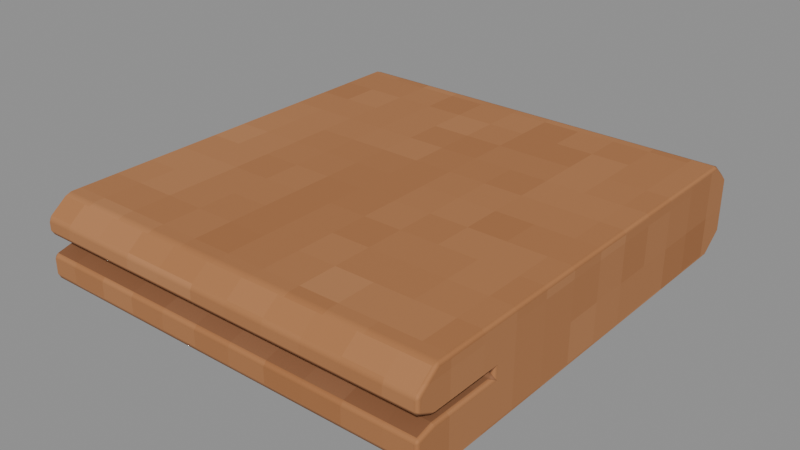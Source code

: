 # Source: OchreTowel.blend  (saved by Blender 4.3.34; exported with 4.5.12 LTS)
import bpy
from mathutils import Matrix  # noqa: F401  (used for matrix-valued properties, if any)

bpy.ops.wm.read_factory_settings(use_empty=True)
scene = bpy.context.scene
scene.name = 'Prop'

# ---- collections
col_ochretowel_asset = bpy.data.collections.new('OchreTowel asset'); scene.collection.children.link(col_ochretowel_asset)

# ---- images (referenced by path relative to the original .blend; pixels are not part of the script)
import os
ASSET_DIR = os.environ.get("B2B_ASSET_DIR", "")  # directory of the original .blend (textures are referenced by path, not embedded)
HERE = os.path.dirname(os.path.abspath(__file__))  # packed textures are extracted next to this script under _unpacked/

def load_image(name, relpath, width, height, colorspace="sRGB"):
    """Load a texture the original file referenced (path relative to the .blend, or extracted next to this script)."""
    p = next((c for c in (os.path.join(HERE, relpath), os.path.join(ASSET_DIR, relpath)) if relpath and os.path.exists(c)), "")
    if p:
        img = bpy.data.images.load(p, check_existing=True)
        img.name = name
    else:  # same state as the original file: an image datablock whose file is absent (Cycles renders it pink)
        img = bpy.data.images.new(name, width, height)
        img.source = "FILE"
        img.filepath = "//" + (relpath or name)
    img.colorspace_settings.name = colorspace
    return img
img_minecraft___ochre_towel = load_image('Minecraft • Ochre towel', '_unpacked/Ochre_towel.0f641c1d.png', 64, 64, 'sRGB')
img_minecraft___ochre_piping = load_image('Minecraft • Ochre piping', '_unpacked/Ochre_piping.d309a27e.png', 64, 64, 'sRGB')

# ---- materials (node trees are filled in below, after node groups)
mat_minecraft___ochre_towel = bpy.data.materials.new('Minecraft / Ochre towel')
mat_minecraft___ochre_towel.diffuse_color = (0.6627, 0.4392, 0.2667, 1.0)
mat_minecraft___ochre_piping = bpy.data.materials.new('Minecraft / Ochre piping')
mat_minecraft___ochre_piping.diffuse_color = (0.5529, 0.3686, 0.2392, 1.0)

# ---- material node trees
mat_minecraft___ochre_towel.use_nodes = True; mat_minecraft___ochre_towel.node_tree.nodes.clear()
_N = mat_minecraft___ochre_towel.node_tree.nodes; _L = mat_minecraft___ochre_towel.node_tree.links
n0 = _N.new('ShaderNodeBsdfPrincipled'); n0.name = 'Principled BSDF'; n0.location = (10, 300)
n0.inputs[2].default_value = 0.85
n1 = _N.new('ShaderNodeOutputMaterial'); n1.name = 'Material Output'; n1.location = (300, 300)
n2 = _N.new('ShaderNodeTexImage'); n2.name = 'Image Texture'; n2.location = (-580, 280)
n2.image = img_minecraft___ochre_towel
n2.interpolation = 'Closest'
_L.new(n0.outputs[0], n1.inputs[0])
_L.new(n2.outputs[0], n0.inputs[0])
n1.is_active_output = True
mat_minecraft___ochre_piping.use_nodes = True; mat_minecraft___ochre_piping.node_tree.nodes.clear()
_N = mat_minecraft___ochre_piping.node_tree.nodes; _L = mat_minecraft___ochre_piping.node_tree.links
n0 = _N.new('ShaderNodeBsdfPrincipled'); n0.name = 'Principled BSDF'; n0.location = (10, 300)
n0.inputs[2].default_value = 0.85
n1 = _N.new('ShaderNodeOutputMaterial'); n1.name = 'Material Output'; n1.location = (300, 300)
n2 = _N.new('ShaderNodeTexImage'); n2.name = 'Image Texture'; n2.location = (-580, 280)
n2.image = img_minecraft___ochre_piping
n2.interpolation = 'Closest'
_L.new(n0.outputs[0], n1.inputs[0])
_L.new(n2.outputs[0], n0.inputs[0])
n1.is_active_output = True

# ---- meshes
me_linen___ochre___fold_1 = bpy.data.meshes.new('Linen • ochre / Fold 1')
me_linen___ochre___fold_1.from_pydata([(-0.206, -0.207, -0.047), (0.205, -0.207, -0.047), (0.23, -0.207, -0.028), (0.23, -0.207, -0.006), (0.211, -0.207, -0.001), (0.142, -0.207, -0.001), (0.142, -0.207, 0.006), (0.212, -0.207, 0.006), (0.23, -0.207, 0.015), (0.23, -0.207, 0.03), (0.208, -0.207, 0.047), (-0.208, -0.207, 0.047), (-0.23, -0.207, 0.028), (-0.23, -0.207, -0.028), (-0.206, 0.207, -0.047), (0.205, 0.207, -0.047), (0.23, 0.207, -0.028), (0.23, 0.207, -0.006), (0.211, 0.207, -0.001), (0.142, 0.207, -0.001), (0.142, 0.207, 0.006), (0.212, 0.207, 0.006), (0.23, 0.207, 0.015), (0.23, 0.207, 0.03), (0.208, 0.207, 0.047), (-0.208, 0.207, 0.047), (-0.23, 0.207, 0.028), (-0.23, 0.207, -0.028)], [], [(0, 1, 2, 3, 4, 5, 6, 7, 8, 9, 10, 11, 12, 13), (27, 26, 25, 24, 23, 22, 21, 20, 19, 18, 17, 16, 15, 14), (0, 14, 15, 1), (1, 15, 16, 2), (2, 16, 17, 3), (3, 17, 18, 4), (4, 18, 19, 5), (5, 19, 20, 6), (6, 20, 21, 7), (7, 21, 22, 8), (8, 22, 23, 9), (9, 23, 24, 10), (10, 24, 25, 11), (11, 25, 26, 12), (12, 26, 27, 13), (13, 27, 14, 0)])
me_linen___ochre___fold_1.polygons.foreach_set('material_index', [0, 0, 0, 0, 0, 1, 1, 1, 1, 0, 0, 0, 0, 0, 0, 0])
_uv = me_linen___ochre___fold_1.uv_layers.new(name='UV0.Surface')
_uv.uv.foreach_set('vector', [-1.446, 1.777, -1.117, 1.777, -1.097, 1.793, -1.097, 1.81, -1.112, 1.814, -1.167, 1.814, -1.167, 1.82, -1.111, 1.82, -1.097, 1.827, -1.097, 1.839, -1.114, 1.853, -1.447, 1.853, -1.465, 1.837, -1.465, 1.793, -1.465, 1.793, -1.465, 1.837, -1.447, 1.853, -1.114, 1.853, -1.097, 1.839, -1.097, 1.827, -1.111, 1.82, -1.167, 1.82, -1.167, 1.814, -1.112, 1.814, -1.097, 1.81, -1.097, 1.793, -1.117, 1.777, -1.446, 1.777, -0.02498, -1.232, 0.3062, -1.232, 0.3062, -0.903, -0.02498, -0.903, -0.02498, -0.903, 0.3062, -0.903, 0.3062, -0.883, -0.02498, -0.883, -0.02498, 1.793, 0.3062, 1.793, 0.3062, 1.81, -0.02498, 1.81, -0.02498, -0.883, 0.3062, -0.883, 0.3062, -0.8982, -0.02498, -0.8982, -0.02498, -0.8982, 0.3062, -0.8982, 0.3062, -0.9534, -0.02498, -0.9534, -0.02498, 1.814, 0.3062, 1.814, 0.3062, 1.82, -0.02498, 1.82, -0.02498, -0.9534, 0.3062, -0.9534, 0.3062, -0.8974, -0.02498, -0.8974, -0.02498, -0.8974, 0.3062, -0.8974, 0.3062, -0.883, -0.02498, -0.883, -0.02498, 1.827, 0.3062, 1.827, 0.3062, 1.839, -0.02498, 1.839, -0.02498, -0.883, 0.3062, -0.883, 0.3062, -0.9006, -0.02498, -0.9006, -1.114, 0.1889, -1.114, 0.5201, -1.447, 0.5201, -1.447, 0.1889, -0.02498, -1.233, 0.3062, -1.233, 0.3062, -1.251, -0.02498, -1.251, -0.02498, 1.837, 0.3062, 1.837, 0.3062, 1.793, -0.02498, 1.793, -0.02498, -1.251, 0.3062, -1.251, 0.3062, -1.232, -0.02498, -1.232])
_uv.active_render = True
_uv = me_linen___ochre___fold_1.uv_layers.new(name='UV1.Paint')
_uv.uv.foreach_set('vector', [0.5884, 0.5259, 0.5884, 0.9728, 0.5666, 1.0, 0.5413, 1.0, 0.5356, 0.9793, 0.5356, 0.9043, 0.5276, 0.9043, 0.5276, 0.9804, 0.5173, 1.0, 0.5, 1.0, 0.4805, 0.9761, 0.4805, 0.5237, 0.5023, 0.4998, 0.5666, 0.4998, 0.68, 1.0, 0.6158, 1.0, 0.594, 0.9761, 0.594, 0.5237, 0.6135, 0.4998, 0.6307, 0.4998, 0.641, 0.5194, 0.641, 0.5955, 0.6491, 0.5955, 0.6491, 0.5204, 0.6548, 0.4998, 0.68, 0.4998, 0.7018, 0.527, 0.7018, 0.9739, 0.9555, 0.4718, 0.4805, 0.4718, 0.4805, 0.03, 0.9555, 0.03, 0.9555, 0.03, 0.4805, 0.03, 0.4805, 0.0, 0.9555, 0.0, 0.9863, 5.852e-09, 0.9863, 0.4502, 0.9611, 0.4502, 0.9611, 4.213e-09, 0.9155, 0.4998, 0.9155, 0.95, 0.8933, 0.95, 0.8933, 0.4998, 0.8933, 0.4998, 0.8933, 0.95, 0.8145, 0.95, 0.8145, 0.4998, 1.0, 7.022e-09, 1.0, 0.4502, 0.992, 0.4502, 0.992, 6.32e-09, 0.8088, 0.4998, 0.8088, 0.95, 0.7295, 0.95, 0.7295, 0.4998, 0.7295, 0.4998, 0.7295, 0.95, 0.7075, 0.95, 0.7075, 0.4998, 0.01721, 0.5036, 0.01721, 0.9538, 4.938e-09, 0.9538, 4.074e-08, 0.5036, 0.4749, 0.4982, 0.0, 0.4982, 0.0, 0.4728, 0.4749, 0.4728, 0.4749, 0.4728, 0.0, 0.4728, 0.0, 0.02208, 0.4749, 0.02208, 0.4749, 0.02208, 0.0, 0.02208, 0.0, 0.0, 0.4749, 0.0, 0.9212, 0.95, 0.9212, 0.4998, 0.9854, 0.4998, 0.9854, 0.95, 0.9555, 0.4944, 0.4805, 0.4944, 0.4805, 0.4718, 0.9555, 0.4718])
me_linen___ochre___fold_1.materials.append(mat_minecraft___ochre_towel)
me_linen___ochre___fold_1.materials.append(mat_minecraft___ochre_piping)
me_linen___ochre___fold_1.update()

# ---- objects
ob_nichetowel1 = bpy.data.objects.new('NicheTowel1', None)
ob_nichetowel1_fold_1 = bpy.data.objects.new('NicheTowel1.Fold 1', me_linen___ochre___fold_1)

# ---- transforms, parenting, visibility, modifiers, constraints
ob_nichetowel1.location = (0.0, 0.0, 0.0)
ob_nichetowel1.empty_display_size = 0.065
ob_nichetowel1_fold_1.parent = ob_nichetowel1
ob_nichetowel1_fold_1.location = (-2.632e-09, -2.07e-09, 0.047)
ob_nichetowel1_fold_1.rotation_euler = (0.0, 0.0, -1.571)
_m = ob_nichetowel1_fold_1.modifiers.new('Hand-finished edges', 'BEVEL')
_m.width = 0.0035
_m.width_pct = 0.0035
_m.harden_normals = True

# ---- collection membership
col_ochretowel_asset.objects.link(ob_nichetowel1)
col_ochretowel_asset.objects.link(ob_nichetowel1_fold_1)

# ---- scene / render settings (as saved in the file)
scene.frame_start = 1; scene.frame_end = 250; scene.frame_set(1)
scene.render.engine = 'BLENDER_EEVEE_NEXT'
scene.render.image_settings.exr_codec = 'NONE'
scene.render.simplify_subdivision_render = 0
scene.render.simplify_child_particles_render = 0.0
scene.eevee.use_volume_custom_range = False
scene.eevee.use_fast_gi = False
scene.eevee.use_shadows = False
scene.view_settings.white_balance_temperature = 0.0
scene.view_settings.white_balance_tint = 0.0
scene.view_settings.white_balance_whitepoint = (2.97, 0.5193, -0.0414)
bpy.context.view_layer.update()

# ---- added for rendering (the .blend has no active camera and no usable light): camera, sun + grey world if the file has none
cam_auto = bpy.data.cameras.new('AutoCamera')
cam_auto.lens = 50.0
cam_auto.sensor_width = 36.0
cam_auto.clip_end = 1000.0
ob_auto_camera = bpy.data.objects.new('AutoCamera', cam_auto)
scene.collection.objects.link(ob_auto_camera)
ob_auto_camera.location = (0.579158, -0.69499, 0.510327)
ob_auto_camera.rotation_euler = (1.09748, -7.21219e-08, 0.694738)
scene.camera = ob_auto_camera
light_auto_sun = bpy.data.lights.new('AutoSun', 'SUN')
light_auto_sun.energy = 3.0
light_auto_sun.angle = 0.0523599
ob_auto_sun = bpy.data.objects.new('AutoSun', light_auto_sun)
scene.collection.objects.link(ob_auto_sun)
ob_auto_sun.rotation_euler = (0.872665, 0.174533, 0.523599)
if scene.world is None:
    world_auto = bpy.data.worlds.new('AutoWorld')
    world_auto.color = (0.3, 0.3, 0.3)
    scene.world = world_auto
bpy.context.view_layer.update()
